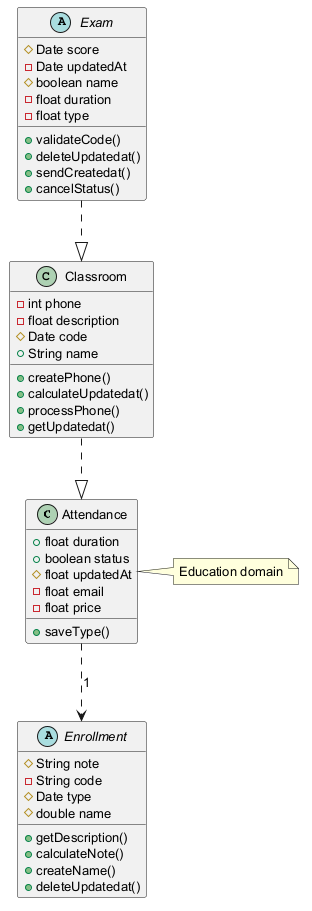

The diagram above was rendered by PlantUML. Its source (embedded in the PNG):
@startuml
skinparam defaultFontSize 13
class Attendance {
  +float duration
  +boolean status
  #float updatedAt
  -float email
  -float price
  +saveType()
}
abstract class Enrollment {
  #String note
  -String code
  #Date type
  #double name
  +getDescription()
  +calculateNote()
  +createName()
  +deleteUpdatedat()
}
abstract class Exam {
  #Date score
  -Date updatedAt
  #boolean name
  -float duration
  -float type
  +validateCode()
  +deleteUpdatedat()
  +sendCreatedat()
  +cancelStatus()
}
class Classroom {
  -int phone
  -float description
  #Date code
  +String name
  +createPhone()
  +calculateUpdatedat()
  +processPhone()
  +getUpdatedat()
}
Exam ..|> Classroom
Attendance ..> Enrollment : "1"
Classroom ..|> Attendance
note right of Attendance : Education domain
@enduml